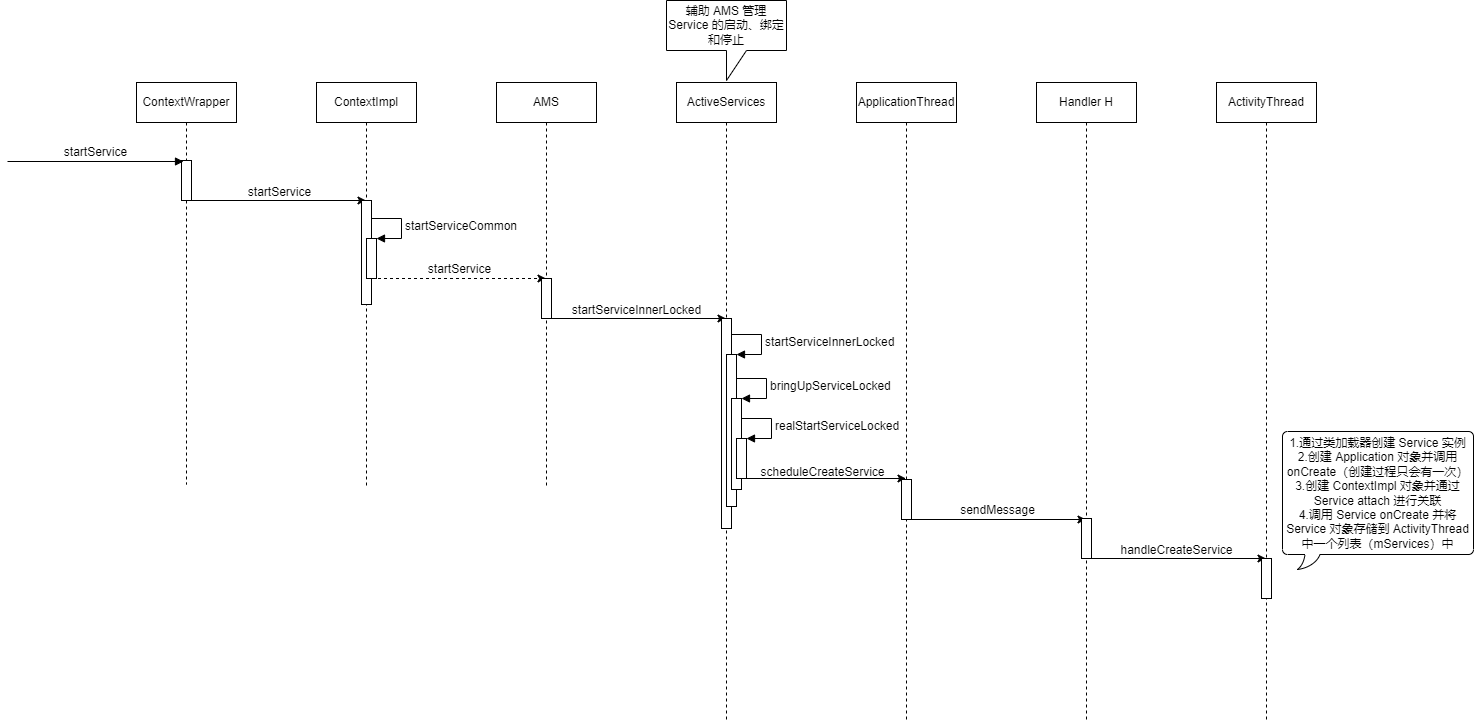

The diagram above was exported from draw.io. Its source (the exported page's mxGraphModel, read from the mxfile embedded in the PNG):
<mxGraphModel dx="460" dy="744" grid="0" gridSize="10" guides="1" tooltips="1" connect="1" arrows="1" fold="1" page="1" pageScale="1" pageWidth="827" pageHeight="1169" math="0" shadow="0">
  <root>
    <mxCell id="0" />
    <mxCell id="1" parent="0" />
    <mxCell id="5uxUDSKKtLIuSJur0z9X-7" value="" style="edgeStyle=orthogonalEdgeStyle;rounded=0;orthogonalLoop=1;jettySize=auto;html=1;" edge="1" parent="1">
      <mxGeometry relative="1" as="geometry">
        <mxPoint x="240.5" y="351" as="sourcePoint" />
        <mxPoint x="420.5" y="351" as="targetPoint" />
      </mxGeometry>
    </mxCell>
    <mxCell id="5uxUDSKKtLIuSJur0z9X-1" value="ContextWrapper" style="shape=umlLifeline;perimeter=lifelinePerimeter;whiteSpace=wrap;html=1;container=1;collapsible=0;recursiveResize=0;outlineConnect=0;" vertex="1" parent="1">
      <mxGeometry x="191" y="233" width="100" height="402" as="geometry" />
    </mxCell>
    <mxCell id="5uxUDSKKtLIuSJur0z9X-2" value="" style="html=1;points=[];perimeter=orthogonalPerimeter;" vertex="1" parent="5uxUDSKKtLIuSJur0z9X-1">
      <mxGeometry x="45" y="78" width="10" height="40" as="geometry" />
    </mxCell>
    <mxCell id="5uxUDSKKtLIuSJur0z9X-4" value="startService" style="html=1;verticalAlign=bottom;endArrow=block;rounded=0;" edge="1" parent="1">
      <mxGeometry width="80" relative="1" as="geometry">
        <mxPoint x="62" y="312" as="sourcePoint" />
        <mxPoint x="238" y="312" as="targetPoint" />
      </mxGeometry>
    </mxCell>
    <mxCell id="5uxUDSKKtLIuSJur0z9X-15" value="" style="edgeStyle=orthogonalEdgeStyle;rounded=0;orthogonalLoop=1;jettySize=auto;html=1;dashed=1;" edge="1" parent="1">
      <mxGeometry relative="1" as="geometry">
        <mxPoint x="420.5" y="429" as="sourcePoint" />
        <mxPoint x="600.5" y="429" as="targetPoint" />
      </mxGeometry>
    </mxCell>
    <mxCell id="5uxUDSKKtLIuSJur0z9X-5" value="ContextImpl" style="shape=umlLifeline;perimeter=lifelinePerimeter;whiteSpace=wrap;html=1;container=1;collapsible=0;recursiveResize=0;outlineConnect=0;" vertex="1" parent="1">
      <mxGeometry x="371" y="233" width="100" height="406" as="geometry" />
    </mxCell>
    <mxCell id="5uxUDSKKtLIuSJur0z9X-6" value="" style="html=1;points=[];perimeter=orthogonalPerimeter;" vertex="1" parent="5uxUDSKKtLIuSJur0z9X-5">
      <mxGeometry x="45" y="118" width="10" height="104" as="geometry" />
    </mxCell>
    <mxCell id="5uxUDSKKtLIuSJur0z9X-9" value="" style="html=1;points=[];perimeter=orthogonalPerimeter;" vertex="1" parent="5uxUDSKKtLIuSJur0z9X-5">
      <mxGeometry x="50" y="156" width="10" height="40" as="geometry" />
    </mxCell>
    <mxCell id="5uxUDSKKtLIuSJur0z9X-10" value="startServiceCommon" style="edgeStyle=orthogonalEdgeStyle;html=1;align=left;spacingLeft=2;endArrow=block;rounded=0;entryX=1;entryY=0;" edge="1" target="5uxUDSKKtLIuSJur0z9X-9" parent="5uxUDSKKtLIuSJur0z9X-5">
      <mxGeometry relative="1" as="geometry">
        <mxPoint x="55" y="136" as="sourcePoint" />
        <Array as="points">
          <mxPoint x="85" y="136" />
        </Array>
      </mxGeometry>
    </mxCell>
    <mxCell id="5uxUDSKKtLIuSJur0z9X-8" value="startService" style="text;html=1;align=center;verticalAlign=middle;resizable=0;points=[];autosize=1;strokeColor=none;fillColor=none;" vertex="1" parent="1">
      <mxGeometry x="293" y="330" width="81" height="26" as="geometry" />
    </mxCell>
    <mxCell id="5uxUDSKKtLIuSJur0z9X-19" value="" style="edgeStyle=orthogonalEdgeStyle;rounded=0;orthogonalLoop=1;jettySize=auto;html=1;" edge="1" parent="1">
      <mxGeometry relative="1" as="geometry">
        <mxPoint x="600.5" y="469" as="sourcePoint" />
        <mxPoint x="780.5" y="469" as="targetPoint" />
      </mxGeometry>
    </mxCell>
    <mxCell id="5uxUDSKKtLIuSJur0z9X-11" value="AMS" style="shape=umlLifeline;perimeter=lifelinePerimeter;whiteSpace=wrap;html=1;container=1;collapsible=0;recursiveResize=0;outlineConnect=0;" vertex="1" parent="1">
      <mxGeometry x="551" y="233" width="100" height="406" as="geometry" />
    </mxCell>
    <mxCell id="5uxUDSKKtLIuSJur0z9X-13" value="" style="html=1;points=[];perimeter=orthogonalPerimeter;" vertex="1" parent="5uxUDSKKtLIuSJur0z9X-11">
      <mxGeometry x="45" y="196" width="10" height="40" as="geometry" />
    </mxCell>
    <mxCell id="5uxUDSKKtLIuSJur0z9X-16" value="startService" style="text;html=1;align=center;verticalAlign=middle;resizable=0;points=[];autosize=1;strokeColor=none;fillColor=none;" vertex="1" parent="1">
      <mxGeometry x="473" y="407" width="81" height="26" as="geometry" />
    </mxCell>
    <mxCell id="5uxUDSKKtLIuSJur0z9X-36" value="" style="edgeStyle=orthogonalEdgeStyle;rounded=0;orthogonalLoop=1;jettySize=auto;html=1;" edge="1" parent="1">
      <mxGeometry relative="1" as="geometry">
        <mxPoint x="780.5" y="629" as="sourcePoint" />
        <mxPoint x="960.5" y="629" as="targetPoint" />
      </mxGeometry>
    </mxCell>
    <mxCell id="5uxUDSKKtLIuSJur0z9X-17" value="ActiveServices" style="shape=umlLifeline;perimeter=lifelinePerimeter;whiteSpace=wrap;html=1;container=1;collapsible=0;recursiveResize=0;outlineConnect=0;" vertex="1" parent="1">
      <mxGeometry x="731" y="233" width="100" height="640" as="geometry" />
    </mxCell>
    <mxCell id="5uxUDSKKtLIuSJur0z9X-18" value="" style="html=1;points=[];perimeter=orthogonalPerimeter;" vertex="1" parent="5uxUDSKKtLIuSJur0z9X-17">
      <mxGeometry x="45" y="236" width="10" height="210" as="geometry" />
    </mxCell>
    <mxCell id="5uxUDSKKtLIuSJur0z9X-22" value="" style="html=1;points=[];perimeter=orthogonalPerimeter;" vertex="1" parent="5uxUDSKKtLIuSJur0z9X-17">
      <mxGeometry x="50" y="272" width="10" height="152" as="geometry" />
    </mxCell>
    <mxCell id="5uxUDSKKtLIuSJur0z9X-23" value="startServiceInnerLocked" style="edgeStyle=orthogonalEdgeStyle;html=1;align=left;spacingLeft=2;endArrow=block;rounded=0;entryX=1;entryY=0;" edge="1" target="5uxUDSKKtLIuSJur0z9X-22" parent="5uxUDSKKtLIuSJur0z9X-17">
      <mxGeometry relative="1" as="geometry">
        <mxPoint x="55" y="252" as="sourcePoint" />
        <Array as="points">
          <mxPoint x="85" y="252" />
        </Array>
      </mxGeometry>
    </mxCell>
    <mxCell id="5uxUDSKKtLIuSJur0z9X-24" value="" style="html=1;points=[];perimeter=orthogonalPerimeter;" vertex="1" parent="5uxUDSKKtLIuSJur0z9X-17">
      <mxGeometry x="55" y="316" width="10" height="91" as="geometry" />
    </mxCell>
    <mxCell id="5uxUDSKKtLIuSJur0z9X-25" value="bringUpServiceLocked" style="edgeStyle=orthogonalEdgeStyle;html=1;align=left;spacingLeft=2;endArrow=block;rounded=0;entryX=1;entryY=0;" edge="1" target="5uxUDSKKtLIuSJur0z9X-24" parent="5uxUDSKKtLIuSJur0z9X-17">
      <mxGeometry relative="1" as="geometry">
        <mxPoint x="60" y="296" as="sourcePoint" />
        <Array as="points">
          <mxPoint x="90" y="296" />
        </Array>
      </mxGeometry>
    </mxCell>
    <mxCell id="5uxUDSKKtLIuSJur0z9X-26" value="" style="html=1;points=[];perimeter=orthogonalPerimeter;" vertex="1" parent="5uxUDSKKtLIuSJur0z9X-17">
      <mxGeometry x="60" y="356" width="10" height="40" as="geometry" />
    </mxCell>
    <mxCell id="5uxUDSKKtLIuSJur0z9X-27" value="realStartServiceLocked" style="edgeStyle=orthogonalEdgeStyle;html=1;align=left;spacingLeft=2;endArrow=block;rounded=0;entryX=1;entryY=0;" edge="1" target="5uxUDSKKtLIuSJur0z9X-26" parent="5uxUDSKKtLIuSJur0z9X-17">
      <mxGeometry relative="1" as="geometry">
        <mxPoint x="65" y="336" as="sourcePoint" />
        <Array as="points">
          <mxPoint x="95" y="336" />
        </Array>
      </mxGeometry>
    </mxCell>
    <mxCell id="5uxUDSKKtLIuSJur0z9X-20" value="startServiceInnerLocked" style="text;html=1;align=center;verticalAlign=middle;resizable=0;points=[];autosize=1;strokeColor=none;fillColor=none;" vertex="1" parent="1">
      <mxGeometry x="617" y="448" width="147" height="26" as="geometry" />
    </mxCell>
    <mxCell id="5uxUDSKKtLIuSJur0z9X-21" value="辅助 AMS 管理 Service 的启动、绑定和停止" style="shape=callout;whiteSpace=wrap;html=1;perimeter=calloutPerimeter;" vertex="1" parent="1">
      <mxGeometry x="721" y="151" width="120" height="80" as="geometry" />
    </mxCell>
    <mxCell id="5uxUDSKKtLIuSJur0z9X-41" value="" style="edgeStyle=orthogonalEdgeStyle;rounded=0;orthogonalLoop=1;jettySize=auto;html=1;" edge="1" parent="1">
      <mxGeometry relative="1" as="geometry">
        <mxPoint x="960.5" y="670" as="sourcePoint" />
        <mxPoint x="1140.5" y="670" as="targetPoint" />
      </mxGeometry>
    </mxCell>
    <mxCell id="5uxUDSKKtLIuSJur0z9X-28" value="ApplicationThread" style="shape=umlLifeline;perimeter=lifelinePerimeter;whiteSpace=wrap;html=1;container=1;collapsible=0;recursiveResize=0;outlineConnect=0;" vertex="1" parent="1">
      <mxGeometry x="911" y="233" width="100" height="640" as="geometry" />
    </mxCell>
    <mxCell id="5uxUDSKKtLIuSJur0z9X-38" value="" style="html=1;points=[];perimeter=orthogonalPerimeter;" vertex="1" parent="5uxUDSKKtLIuSJur0z9X-28">
      <mxGeometry x="45" y="397" width="10" height="40" as="geometry" />
    </mxCell>
    <mxCell id="5uxUDSKKtLIuSJur0z9X-37" value="scheduleCreateService" style="text;html=1;align=center;verticalAlign=middle;resizable=0;points=[];autosize=1;strokeColor=none;fillColor=none;" vertex="1" parent="1">
      <mxGeometry x="806" y="610" width="142" height="26" as="geometry" />
    </mxCell>
    <mxCell id="5uxUDSKKtLIuSJur0z9X-45" value="" style="edgeStyle=orthogonalEdgeStyle;rounded=0;orthogonalLoop=1;jettySize=auto;html=1;" edge="1" parent="1">
      <mxGeometry relative="1" as="geometry">
        <mxPoint x="1140.5" y="709" as="sourcePoint" />
        <mxPoint x="1320.5" y="709" as="targetPoint" />
      </mxGeometry>
    </mxCell>
    <mxCell id="5uxUDSKKtLIuSJur0z9X-39" value="Handler H" style="shape=umlLifeline;perimeter=lifelinePerimeter;whiteSpace=wrap;html=1;container=1;collapsible=0;recursiveResize=0;outlineConnect=0;" vertex="1" parent="1">
      <mxGeometry x="1091" y="233" width="100" height="640" as="geometry" />
    </mxCell>
    <mxCell id="5uxUDSKKtLIuSJur0z9X-40" value="" style="html=1;points=[];perimeter=orthogonalPerimeter;" vertex="1" parent="5uxUDSKKtLIuSJur0z9X-39">
      <mxGeometry x="45" y="436" width="10" height="40" as="geometry" />
    </mxCell>
    <mxCell id="5uxUDSKKtLIuSJur0z9X-42" value="sendMessage" style="text;html=1;align=center;verticalAlign=middle;resizable=0;points=[];autosize=1;strokeColor=none;fillColor=none;" vertex="1" parent="1">
      <mxGeometry x="1005" y="648" width="93" height="26" as="geometry" />
    </mxCell>
    <mxCell id="5uxUDSKKtLIuSJur0z9X-43" value="ActivityThread" style="shape=umlLifeline;perimeter=lifelinePerimeter;whiteSpace=wrap;html=1;container=1;collapsible=0;recursiveResize=0;outlineConnect=0;" vertex="1" parent="1">
      <mxGeometry x="1271" y="233" width="100" height="640" as="geometry" />
    </mxCell>
    <mxCell id="5uxUDSKKtLIuSJur0z9X-44" value="" style="html=1;points=[];perimeter=orthogonalPerimeter;" vertex="1" parent="5uxUDSKKtLIuSJur0z9X-43">
      <mxGeometry x="45" y="476" width="10" height="40" as="geometry" />
    </mxCell>
    <mxCell id="5uxUDSKKtLIuSJur0z9X-46" value="handleCreateService" style="text;html=1;align=center;verticalAlign=middle;resizable=0;points=[];autosize=1;strokeColor=none;fillColor=none;" vertex="1" parent="1">
      <mxGeometry x="1166" y="688" width="130" height="26" as="geometry" />
    </mxCell>
    <mxCell id="5uxUDSKKtLIuSJur0z9X-48" value="1.通过类加载器创建 Service 实例&lt;br&gt;2.创建 Application 对象并调用 onCreate（创建过程只会有一次）&lt;br&gt;3.创建 ContextImpl 对象并通过 Service attach 进行关联&lt;br&gt;4.调用 Service onCreate 并将 Service 对象存储到 ActivityThread 中一个列表（mServices）中" style="whiteSpace=wrap;html=1;shape=mxgraph.basic.roundRectCallout;dx=30;dy=15;size=5;boundedLbl=1;" vertex="1" parent="1">
      <mxGeometry x="1337" y="582" width="191" height="138" as="geometry" />
    </mxCell>
  </root>
</mxGraphModel>